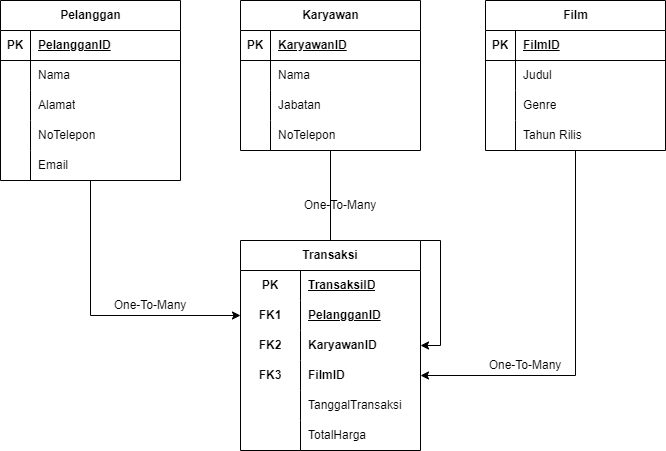

The diagram above was exported from draw.io. Its source (the exported page's mxGraphModel, read from the mxfile embedded in the PNG):
<mxGraphModel dx="1777" dy="488" grid="1" gridSize="10" guides="1" tooltips="1" connect="1" arrows="1" fold="1" page="1" pageScale="1" pageWidth="850" pageHeight="1100" math="0" shadow="0">
  <root>
    <mxCell id="0" />
    <mxCell id="1" parent="0" />
    <mxCell id="m_l7vJjkaMiTpKTLnZvt-78" style="edgeStyle=orthogonalEdgeStyle;rounded=0;orthogonalLoop=1;jettySize=auto;html=1;entryX=0;entryY=0.5;entryDx=0;entryDy=0;" edge="1" parent="1" source="m_l7vJjkaMiTpKTLnZvt-6" target="m_l7vJjkaMiTpKTLnZvt-67">
      <mxGeometry relative="1" as="geometry" />
    </mxCell>
    <mxCell id="m_l7vJjkaMiTpKTLnZvt-6" value="Pelanggan" style="shape=table;startSize=30;container=1;collapsible=1;childLayout=tableLayout;fixedRows=1;rowLines=0;fontStyle=1;align=center;resizeLast=1;html=1;" vertex="1" parent="1">
      <mxGeometry x="-60" y="210" width="180" height="180" as="geometry" />
    </mxCell>
    <mxCell id="m_l7vJjkaMiTpKTLnZvt-7" value="" style="shape=tableRow;horizontal=0;startSize=0;swimlaneHead=0;swimlaneBody=0;fillColor=none;collapsible=0;dropTarget=0;points=[[0,0.5],[1,0.5]];portConstraint=eastwest;top=0;left=0;right=0;bottom=1;" vertex="1" parent="m_l7vJjkaMiTpKTLnZvt-6">
      <mxGeometry y="30" width="180" height="30" as="geometry" />
    </mxCell>
    <mxCell id="m_l7vJjkaMiTpKTLnZvt-8" value="PK" style="shape=partialRectangle;connectable=0;fillColor=none;top=0;left=0;bottom=0;right=0;fontStyle=1;overflow=hidden;whiteSpace=wrap;html=1;" vertex="1" parent="m_l7vJjkaMiTpKTLnZvt-7">
      <mxGeometry width="30" height="30" as="geometry">
        <mxRectangle width="30" height="30" as="alternateBounds" />
      </mxGeometry>
    </mxCell>
    <mxCell id="m_l7vJjkaMiTpKTLnZvt-9" value="PelangganID" style="shape=partialRectangle;connectable=0;fillColor=none;top=0;left=0;bottom=0;right=0;align=left;spacingLeft=6;fontStyle=5;overflow=hidden;whiteSpace=wrap;html=1;" vertex="1" parent="m_l7vJjkaMiTpKTLnZvt-7">
      <mxGeometry x="30" width="150" height="30" as="geometry">
        <mxRectangle width="150" height="30" as="alternateBounds" />
      </mxGeometry>
    </mxCell>
    <mxCell id="m_l7vJjkaMiTpKTLnZvt-10" value="" style="shape=tableRow;horizontal=0;startSize=0;swimlaneHead=0;swimlaneBody=0;fillColor=none;collapsible=0;dropTarget=0;points=[[0,0.5],[1,0.5]];portConstraint=eastwest;top=0;left=0;right=0;bottom=0;" vertex="1" parent="m_l7vJjkaMiTpKTLnZvt-6">
      <mxGeometry y="60" width="180" height="30" as="geometry" />
    </mxCell>
    <mxCell id="m_l7vJjkaMiTpKTLnZvt-11" value="" style="shape=partialRectangle;connectable=0;fillColor=none;top=0;left=0;bottom=0;right=0;editable=1;overflow=hidden;whiteSpace=wrap;html=1;" vertex="1" parent="m_l7vJjkaMiTpKTLnZvt-10">
      <mxGeometry width="30" height="30" as="geometry">
        <mxRectangle width="30" height="30" as="alternateBounds" />
      </mxGeometry>
    </mxCell>
    <mxCell id="m_l7vJjkaMiTpKTLnZvt-12" value="Nama" style="shape=partialRectangle;connectable=0;fillColor=none;top=0;left=0;bottom=0;right=0;align=left;spacingLeft=6;overflow=hidden;whiteSpace=wrap;html=1;" vertex="1" parent="m_l7vJjkaMiTpKTLnZvt-10">
      <mxGeometry x="30" width="150" height="30" as="geometry">
        <mxRectangle width="150" height="30" as="alternateBounds" />
      </mxGeometry>
    </mxCell>
    <mxCell id="m_l7vJjkaMiTpKTLnZvt-13" value="" style="shape=tableRow;horizontal=0;startSize=0;swimlaneHead=0;swimlaneBody=0;fillColor=none;collapsible=0;dropTarget=0;points=[[0,0.5],[1,0.5]];portConstraint=eastwest;top=0;left=0;right=0;bottom=0;" vertex="1" parent="m_l7vJjkaMiTpKTLnZvt-6">
      <mxGeometry y="90" width="180" height="30" as="geometry" />
    </mxCell>
    <mxCell id="m_l7vJjkaMiTpKTLnZvt-14" value="" style="shape=partialRectangle;connectable=0;fillColor=none;top=0;left=0;bottom=0;right=0;editable=1;overflow=hidden;whiteSpace=wrap;html=1;" vertex="1" parent="m_l7vJjkaMiTpKTLnZvt-13">
      <mxGeometry width="30" height="30" as="geometry">
        <mxRectangle width="30" height="30" as="alternateBounds" />
      </mxGeometry>
    </mxCell>
    <mxCell id="m_l7vJjkaMiTpKTLnZvt-15" value="Alamat" style="shape=partialRectangle;connectable=0;fillColor=none;top=0;left=0;bottom=0;right=0;align=left;spacingLeft=6;overflow=hidden;whiteSpace=wrap;html=1;" vertex="1" parent="m_l7vJjkaMiTpKTLnZvt-13">
      <mxGeometry x="30" width="150" height="30" as="geometry">
        <mxRectangle width="150" height="30" as="alternateBounds" />
      </mxGeometry>
    </mxCell>
    <mxCell id="m_l7vJjkaMiTpKTLnZvt-16" value="" style="shape=tableRow;horizontal=0;startSize=0;swimlaneHead=0;swimlaneBody=0;fillColor=none;collapsible=0;dropTarget=0;points=[[0,0.5],[1,0.5]];portConstraint=eastwest;top=0;left=0;right=0;bottom=0;" vertex="1" parent="m_l7vJjkaMiTpKTLnZvt-6">
      <mxGeometry y="120" width="180" height="30" as="geometry" />
    </mxCell>
    <mxCell id="m_l7vJjkaMiTpKTLnZvt-17" value="" style="shape=partialRectangle;connectable=0;fillColor=none;top=0;left=0;bottom=0;right=0;editable=1;overflow=hidden;whiteSpace=wrap;html=1;" vertex="1" parent="m_l7vJjkaMiTpKTLnZvt-16">
      <mxGeometry width="30" height="30" as="geometry">
        <mxRectangle width="30" height="30" as="alternateBounds" />
      </mxGeometry>
    </mxCell>
    <mxCell id="m_l7vJjkaMiTpKTLnZvt-18" value="NoTelepon" style="shape=partialRectangle;connectable=0;fillColor=none;top=0;left=0;bottom=0;right=0;align=left;spacingLeft=6;overflow=hidden;whiteSpace=wrap;html=1;" vertex="1" parent="m_l7vJjkaMiTpKTLnZvt-16">
      <mxGeometry x="30" width="150" height="30" as="geometry">
        <mxRectangle width="150" height="30" as="alternateBounds" />
      </mxGeometry>
    </mxCell>
    <mxCell id="m_l7vJjkaMiTpKTLnZvt-70" style="shape=tableRow;horizontal=0;startSize=0;swimlaneHead=0;swimlaneBody=0;fillColor=none;collapsible=0;dropTarget=0;points=[[0,0.5],[1,0.5]];portConstraint=eastwest;top=0;left=0;right=0;bottom=0;" vertex="1" parent="m_l7vJjkaMiTpKTLnZvt-6">
      <mxGeometry y="150" width="180" height="30" as="geometry" />
    </mxCell>
    <mxCell id="m_l7vJjkaMiTpKTLnZvt-71" style="shape=partialRectangle;connectable=0;fillColor=none;top=0;left=0;bottom=0;right=0;editable=1;overflow=hidden;whiteSpace=wrap;html=1;" vertex="1" parent="m_l7vJjkaMiTpKTLnZvt-70">
      <mxGeometry width="30" height="30" as="geometry">
        <mxRectangle width="30" height="30" as="alternateBounds" />
      </mxGeometry>
    </mxCell>
    <mxCell id="m_l7vJjkaMiTpKTLnZvt-72" value="Email" style="shape=partialRectangle;connectable=0;fillColor=none;top=0;left=0;bottom=0;right=0;align=left;spacingLeft=6;overflow=hidden;whiteSpace=wrap;html=1;" vertex="1" parent="m_l7vJjkaMiTpKTLnZvt-70">
      <mxGeometry x="30" width="150" height="30" as="geometry">
        <mxRectangle width="150" height="30" as="alternateBounds" />
      </mxGeometry>
    </mxCell>
    <mxCell id="m_l7vJjkaMiTpKTLnZvt-80" style="edgeStyle=orthogonalEdgeStyle;rounded=0;orthogonalLoop=1;jettySize=auto;html=1;entryX=1;entryY=0.5;entryDx=0;entryDy=0;" edge="1" parent="1" source="m_l7vJjkaMiTpKTLnZvt-19" target="m_l7vJjkaMiTpKTLnZvt-52">
      <mxGeometry relative="1" as="geometry" />
    </mxCell>
    <mxCell id="m_l7vJjkaMiTpKTLnZvt-19" value="Karyawan" style="shape=table;startSize=30;container=1;collapsible=1;childLayout=tableLayout;fixedRows=1;rowLines=0;fontStyle=1;align=center;resizeLast=1;html=1;" vertex="1" parent="1">
      <mxGeometry x="180" y="210" width="180" height="150" as="geometry" />
    </mxCell>
    <mxCell id="m_l7vJjkaMiTpKTLnZvt-20" value="" style="shape=tableRow;horizontal=0;startSize=0;swimlaneHead=0;swimlaneBody=0;fillColor=none;collapsible=0;dropTarget=0;points=[[0,0.5],[1,0.5]];portConstraint=eastwest;top=0;left=0;right=0;bottom=1;" vertex="1" parent="m_l7vJjkaMiTpKTLnZvt-19">
      <mxGeometry y="30" width="180" height="30" as="geometry" />
    </mxCell>
    <mxCell id="m_l7vJjkaMiTpKTLnZvt-21" value="PK" style="shape=partialRectangle;connectable=0;fillColor=none;top=0;left=0;bottom=0;right=0;fontStyle=1;overflow=hidden;whiteSpace=wrap;html=1;" vertex="1" parent="m_l7vJjkaMiTpKTLnZvt-20">
      <mxGeometry width="30" height="30" as="geometry">
        <mxRectangle width="30" height="30" as="alternateBounds" />
      </mxGeometry>
    </mxCell>
    <mxCell id="m_l7vJjkaMiTpKTLnZvt-22" value="KaryawanID" style="shape=partialRectangle;connectable=0;fillColor=none;top=0;left=0;bottom=0;right=0;align=left;spacingLeft=6;fontStyle=5;overflow=hidden;whiteSpace=wrap;html=1;" vertex="1" parent="m_l7vJjkaMiTpKTLnZvt-20">
      <mxGeometry x="30" width="150" height="30" as="geometry">
        <mxRectangle width="150" height="30" as="alternateBounds" />
      </mxGeometry>
    </mxCell>
    <mxCell id="m_l7vJjkaMiTpKTLnZvt-23" value="" style="shape=tableRow;horizontal=0;startSize=0;swimlaneHead=0;swimlaneBody=0;fillColor=none;collapsible=0;dropTarget=0;points=[[0,0.5],[1,0.5]];portConstraint=eastwest;top=0;left=0;right=0;bottom=0;" vertex="1" parent="m_l7vJjkaMiTpKTLnZvt-19">
      <mxGeometry y="60" width="180" height="30" as="geometry" />
    </mxCell>
    <mxCell id="m_l7vJjkaMiTpKTLnZvt-24" value="" style="shape=partialRectangle;connectable=0;fillColor=none;top=0;left=0;bottom=0;right=0;editable=1;overflow=hidden;whiteSpace=wrap;html=1;" vertex="1" parent="m_l7vJjkaMiTpKTLnZvt-23">
      <mxGeometry width="30" height="30" as="geometry">
        <mxRectangle width="30" height="30" as="alternateBounds" />
      </mxGeometry>
    </mxCell>
    <mxCell id="m_l7vJjkaMiTpKTLnZvt-25" value="Nama" style="shape=partialRectangle;connectable=0;fillColor=none;top=0;left=0;bottom=0;right=0;align=left;spacingLeft=6;overflow=hidden;whiteSpace=wrap;html=1;" vertex="1" parent="m_l7vJjkaMiTpKTLnZvt-23">
      <mxGeometry x="30" width="150" height="30" as="geometry">
        <mxRectangle width="150" height="30" as="alternateBounds" />
      </mxGeometry>
    </mxCell>
    <mxCell id="m_l7vJjkaMiTpKTLnZvt-26" value="" style="shape=tableRow;horizontal=0;startSize=0;swimlaneHead=0;swimlaneBody=0;fillColor=none;collapsible=0;dropTarget=0;points=[[0,0.5],[1,0.5]];portConstraint=eastwest;top=0;left=0;right=0;bottom=0;" vertex="1" parent="m_l7vJjkaMiTpKTLnZvt-19">
      <mxGeometry y="90" width="180" height="30" as="geometry" />
    </mxCell>
    <mxCell id="m_l7vJjkaMiTpKTLnZvt-27" value="" style="shape=partialRectangle;connectable=0;fillColor=none;top=0;left=0;bottom=0;right=0;editable=1;overflow=hidden;whiteSpace=wrap;html=1;" vertex="1" parent="m_l7vJjkaMiTpKTLnZvt-26">
      <mxGeometry width="30" height="30" as="geometry">
        <mxRectangle width="30" height="30" as="alternateBounds" />
      </mxGeometry>
    </mxCell>
    <mxCell id="m_l7vJjkaMiTpKTLnZvt-28" value="Jabatan" style="shape=partialRectangle;connectable=0;fillColor=none;top=0;left=0;bottom=0;right=0;align=left;spacingLeft=6;overflow=hidden;whiteSpace=wrap;html=1;" vertex="1" parent="m_l7vJjkaMiTpKTLnZvt-26">
      <mxGeometry x="30" width="150" height="30" as="geometry">
        <mxRectangle width="150" height="30" as="alternateBounds" />
      </mxGeometry>
    </mxCell>
    <mxCell id="m_l7vJjkaMiTpKTLnZvt-29" value="" style="shape=tableRow;horizontal=0;startSize=0;swimlaneHead=0;swimlaneBody=0;fillColor=none;collapsible=0;dropTarget=0;points=[[0,0.5],[1,0.5]];portConstraint=eastwest;top=0;left=0;right=0;bottom=0;" vertex="1" parent="m_l7vJjkaMiTpKTLnZvt-19">
      <mxGeometry y="120" width="180" height="30" as="geometry" />
    </mxCell>
    <mxCell id="m_l7vJjkaMiTpKTLnZvt-30" value="" style="shape=partialRectangle;connectable=0;fillColor=none;top=0;left=0;bottom=0;right=0;editable=1;overflow=hidden;whiteSpace=wrap;html=1;" vertex="1" parent="m_l7vJjkaMiTpKTLnZvt-29">
      <mxGeometry width="30" height="30" as="geometry">
        <mxRectangle width="30" height="30" as="alternateBounds" />
      </mxGeometry>
    </mxCell>
    <mxCell id="m_l7vJjkaMiTpKTLnZvt-31" value="NoTelepon" style="shape=partialRectangle;connectable=0;fillColor=none;top=0;left=0;bottom=0;right=0;align=left;spacingLeft=6;overflow=hidden;whiteSpace=wrap;html=1;" vertex="1" parent="m_l7vJjkaMiTpKTLnZvt-29">
      <mxGeometry x="30" width="150" height="30" as="geometry">
        <mxRectangle width="150" height="30" as="alternateBounds" />
      </mxGeometry>
    </mxCell>
    <mxCell id="m_l7vJjkaMiTpKTLnZvt-79" style="edgeStyle=orthogonalEdgeStyle;rounded=0;orthogonalLoop=1;jettySize=auto;html=1;entryX=1;entryY=0.5;entryDx=0;entryDy=0;" edge="1" parent="1" source="m_l7vJjkaMiTpKTLnZvt-32" target="m_l7vJjkaMiTpKTLnZvt-55">
      <mxGeometry relative="1" as="geometry" />
    </mxCell>
    <mxCell id="m_l7vJjkaMiTpKTLnZvt-32" value="Film" style="shape=table;startSize=30;container=1;collapsible=1;childLayout=tableLayout;fixedRows=1;rowLines=0;fontStyle=1;align=center;resizeLast=1;html=1;" vertex="1" parent="1">
      <mxGeometry x="425" y="210" width="180" height="150" as="geometry" />
    </mxCell>
    <mxCell id="m_l7vJjkaMiTpKTLnZvt-33" value="" style="shape=tableRow;horizontal=0;startSize=0;swimlaneHead=0;swimlaneBody=0;fillColor=none;collapsible=0;dropTarget=0;points=[[0,0.5],[1,0.5]];portConstraint=eastwest;top=0;left=0;right=0;bottom=1;" vertex="1" parent="m_l7vJjkaMiTpKTLnZvt-32">
      <mxGeometry y="30" width="180" height="30" as="geometry" />
    </mxCell>
    <mxCell id="m_l7vJjkaMiTpKTLnZvt-34" value="PK" style="shape=partialRectangle;connectable=0;fillColor=none;top=0;left=0;bottom=0;right=0;fontStyle=1;overflow=hidden;whiteSpace=wrap;html=1;" vertex="1" parent="m_l7vJjkaMiTpKTLnZvt-33">
      <mxGeometry width="30" height="30" as="geometry">
        <mxRectangle width="30" height="30" as="alternateBounds" />
      </mxGeometry>
    </mxCell>
    <mxCell id="m_l7vJjkaMiTpKTLnZvt-35" value="FilmID" style="shape=partialRectangle;connectable=0;fillColor=none;top=0;left=0;bottom=0;right=0;align=left;spacingLeft=6;fontStyle=5;overflow=hidden;whiteSpace=wrap;html=1;" vertex="1" parent="m_l7vJjkaMiTpKTLnZvt-33">
      <mxGeometry x="30" width="150" height="30" as="geometry">
        <mxRectangle width="150" height="30" as="alternateBounds" />
      </mxGeometry>
    </mxCell>
    <mxCell id="m_l7vJjkaMiTpKTLnZvt-36" value="" style="shape=tableRow;horizontal=0;startSize=0;swimlaneHead=0;swimlaneBody=0;fillColor=none;collapsible=0;dropTarget=0;points=[[0,0.5],[1,0.5]];portConstraint=eastwest;top=0;left=0;right=0;bottom=0;" vertex="1" parent="m_l7vJjkaMiTpKTLnZvt-32">
      <mxGeometry y="60" width="180" height="30" as="geometry" />
    </mxCell>
    <mxCell id="m_l7vJjkaMiTpKTLnZvt-37" value="" style="shape=partialRectangle;connectable=0;fillColor=none;top=0;left=0;bottom=0;right=0;editable=1;overflow=hidden;whiteSpace=wrap;html=1;" vertex="1" parent="m_l7vJjkaMiTpKTLnZvt-36">
      <mxGeometry width="30" height="30" as="geometry">
        <mxRectangle width="30" height="30" as="alternateBounds" />
      </mxGeometry>
    </mxCell>
    <mxCell id="m_l7vJjkaMiTpKTLnZvt-38" value="Judul" style="shape=partialRectangle;connectable=0;fillColor=none;top=0;left=0;bottom=0;right=0;align=left;spacingLeft=6;overflow=hidden;whiteSpace=wrap;html=1;" vertex="1" parent="m_l7vJjkaMiTpKTLnZvt-36">
      <mxGeometry x="30" width="150" height="30" as="geometry">
        <mxRectangle width="150" height="30" as="alternateBounds" />
      </mxGeometry>
    </mxCell>
    <mxCell id="m_l7vJjkaMiTpKTLnZvt-39" value="" style="shape=tableRow;horizontal=0;startSize=0;swimlaneHead=0;swimlaneBody=0;fillColor=none;collapsible=0;dropTarget=0;points=[[0,0.5],[1,0.5]];portConstraint=eastwest;top=0;left=0;right=0;bottom=0;" vertex="1" parent="m_l7vJjkaMiTpKTLnZvt-32">
      <mxGeometry y="90" width="180" height="30" as="geometry" />
    </mxCell>
    <mxCell id="m_l7vJjkaMiTpKTLnZvt-40" value="" style="shape=partialRectangle;connectable=0;fillColor=none;top=0;left=0;bottom=0;right=0;editable=1;overflow=hidden;whiteSpace=wrap;html=1;" vertex="1" parent="m_l7vJjkaMiTpKTLnZvt-39">
      <mxGeometry width="30" height="30" as="geometry">
        <mxRectangle width="30" height="30" as="alternateBounds" />
      </mxGeometry>
    </mxCell>
    <mxCell id="m_l7vJjkaMiTpKTLnZvt-41" value="Genre" style="shape=partialRectangle;connectable=0;fillColor=none;top=0;left=0;bottom=0;right=0;align=left;spacingLeft=6;overflow=hidden;whiteSpace=wrap;html=1;" vertex="1" parent="m_l7vJjkaMiTpKTLnZvt-39">
      <mxGeometry x="30" width="150" height="30" as="geometry">
        <mxRectangle width="150" height="30" as="alternateBounds" />
      </mxGeometry>
    </mxCell>
    <mxCell id="m_l7vJjkaMiTpKTLnZvt-42" value="" style="shape=tableRow;horizontal=0;startSize=0;swimlaneHead=0;swimlaneBody=0;fillColor=none;collapsible=0;dropTarget=0;points=[[0,0.5],[1,0.5]];portConstraint=eastwest;top=0;left=0;right=0;bottom=0;" vertex="1" parent="m_l7vJjkaMiTpKTLnZvt-32">
      <mxGeometry y="120" width="180" height="30" as="geometry" />
    </mxCell>
    <mxCell id="m_l7vJjkaMiTpKTLnZvt-43" value="" style="shape=partialRectangle;connectable=0;fillColor=none;top=0;left=0;bottom=0;right=0;editable=1;overflow=hidden;whiteSpace=wrap;html=1;" vertex="1" parent="m_l7vJjkaMiTpKTLnZvt-42">
      <mxGeometry width="30" height="30" as="geometry">
        <mxRectangle width="30" height="30" as="alternateBounds" />
      </mxGeometry>
    </mxCell>
    <mxCell id="m_l7vJjkaMiTpKTLnZvt-44" value="Tahun Rilis" style="shape=partialRectangle;connectable=0;fillColor=none;top=0;left=0;bottom=0;right=0;align=left;spacingLeft=6;overflow=hidden;whiteSpace=wrap;html=1;" vertex="1" parent="m_l7vJjkaMiTpKTLnZvt-42">
      <mxGeometry x="30" width="150" height="30" as="geometry">
        <mxRectangle width="150" height="30" as="alternateBounds" />
      </mxGeometry>
    </mxCell>
    <mxCell id="m_l7vJjkaMiTpKTLnZvt-45" value="Transaksi" style="shape=table;startSize=30;container=1;collapsible=1;childLayout=tableLayout;fixedRows=1;rowLines=0;fontStyle=1;align=center;resizeLast=1;html=1;whiteSpace=wrap;" vertex="1" parent="1">
      <mxGeometry x="180" y="450" width="180" height="210" as="geometry" />
    </mxCell>
    <mxCell id="m_l7vJjkaMiTpKTLnZvt-46" value="" style="shape=tableRow;horizontal=0;startSize=0;swimlaneHead=0;swimlaneBody=0;fillColor=none;collapsible=0;dropTarget=0;points=[[0,0.5],[1,0.5]];portConstraint=eastwest;top=0;left=0;right=0;bottom=0;html=1;" vertex="1" parent="m_l7vJjkaMiTpKTLnZvt-45">
      <mxGeometry y="30" width="180" height="30" as="geometry" />
    </mxCell>
    <mxCell id="m_l7vJjkaMiTpKTLnZvt-47" value="PK" style="shape=partialRectangle;connectable=0;fillColor=none;top=0;left=0;bottom=0;right=0;fontStyle=1;overflow=hidden;html=1;whiteSpace=wrap;" vertex="1" parent="m_l7vJjkaMiTpKTLnZvt-46">
      <mxGeometry width="60" height="30" as="geometry">
        <mxRectangle width="60" height="30" as="alternateBounds" />
      </mxGeometry>
    </mxCell>
    <mxCell id="m_l7vJjkaMiTpKTLnZvt-48" value="TransaksiID" style="shape=partialRectangle;connectable=0;fillColor=none;top=0;left=0;bottom=0;right=0;align=left;spacingLeft=6;fontStyle=5;overflow=hidden;html=1;whiteSpace=wrap;" vertex="1" parent="m_l7vJjkaMiTpKTLnZvt-46">
      <mxGeometry x="60" width="120" height="30" as="geometry">
        <mxRectangle width="120" height="30" as="alternateBounds" />
      </mxGeometry>
    </mxCell>
    <mxCell id="m_l7vJjkaMiTpKTLnZvt-67" style="shape=tableRow;horizontal=0;startSize=0;swimlaneHead=0;swimlaneBody=0;fillColor=none;collapsible=0;dropTarget=0;points=[[0,0.5],[1,0.5]];portConstraint=eastwest;top=0;left=0;right=0;bottom=0;html=1;" vertex="1" parent="m_l7vJjkaMiTpKTLnZvt-45">
      <mxGeometry y="60" width="180" height="30" as="geometry" />
    </mxCell>
    <mxCell id="m_l7vJjkaMiTpKTLnZvt-68" value="FK1" style="shape=partialRectangle;connectable=0;fillColor=none;top=0;left=0;bottom=0;right=0;fontStyle=1;overflow=hidden;html=1;whiteSpace=wrap;" vertex="1" parent="m_l7vJjkaMiTpKTLnZvt-67">
      <mxGeometry width="60" height="30" as="geometry">
        <mxRectangle width="60" height="30" as="alternateBounds" />
      </mxGeometry>
    </mxCell>
    <mxCell id="m_l7vJjkaMiTpKTLnZvt-69" value="PelangganID" style="shape=partialRectangle;connectable=0;fillColor=none;top=0;left=0;bottom=0;right=0;align=left;spacingLeft=6;fontStyle=5;overflow=hidden;html=1;whiteSpace=wrap;" vertex="1" parent="m_l7vJjkaMiTpKTLnZvt-67">
      <mxGeometry x="60" width="120" height="30" as="geometry">
        <mxRectangle width="120" height="30" as="alternateBounds" />
      </mxGeometry>
    </mxCell>
    <mxCell id="m_l7vJjkaMiTpKTLnZvt-52" value="" style="shape=tableRow;horizontal=0;startSize=0;swimlaneHead=0;swimlaneBody=0;fillColor=none;collapsible=0;dropTarget=0;points=[[0,0.5],[1,0.5]];portConstraint=eastwest;top=0;left=0;right=0;bottom=0;html=1;" vertex="1" parent="m_l7vJjkaMiTpKTLnZvt-45">
      <mxGeometry y="90" width="180" height="30" as="geometry" />
    </mxCell>
    <mxCell id="m_l7vJjkaMiTpKTLnZvt-53" value="&lt;b&gt;FK2&lt;/b&gt;" style="shape=partialRectangle;connectable=0;fillColor=none;top=0;left=0;bottom=0;right=0;editable=1;overflow=hidden;html=1;whiteSpace=wrap;" vertex="1" parent="m_l7vJjkaMiTpKTLnZvt-52">
      <mxGeometry width="60" height="30" as="geometry">
        <mxRectangle width="60" height="30" as="alternateBounds" />
      </mxGeometry>
    </mxCell>
    <mxCell id="m_l7vJjkaMiTpKTLnZvt-54" value="&lt;b&gt;KaryawanID&lt;/b&gt;" style="shape=partialRectangle;connectable=0;fillColor=none;top=0;left=0;bottom=0;right=0;align=left;spacingLeft=6;overflow=hidden;html=1;whiteSpace=wrap;" vertex="1" parent="m_l7vJjkaMiTpKTLnZvt-52">
      <mxGeometry x="60" width="120" height="30" as="geometry">
        <mxRectangle width="120" height="30" as="alternateBounds" />
      </mxGeometry>
    </mxCell>
    <mxCell id="m_l7vJjkaMiTpKTLnZvt-55" value="" style="shape=tableRow;horizontal=0;startSize=0;swimlaneHead=0;swimlaneBody=0;fillColor=none;collapsible=0;dropTarget=0;points=[[0,0.5],[1,0.5]];portConstraint=eastwest;top=0;left=0;right=0;bottom=0;html=1;" vertex="1" parent="m_l7vJjkaMiTpKTLnZvt-45">
      <mxGeometry y="120" width="180" height="30" as="geometry" />
    </mxCell>
    <mxCell id="m_l7vJjkaMiTpKTLnZvt-56" value="&lt;b&gt;FK3&lt;/b&gt;" style="shape=partialRectangle;connectable=0;fillColor=none;top=0;left=0;bottom=0;right=0;editable=1;overflow=hidden;html=1;whiteSpace=wrap;" vertex="1" parent="m_l7vJjkaMiTpKTLnZvt-55">
      <mxGeometry width="60" height="30" as="geometry">
        <mxRectangle width="60" height="30" as="alternateBounds" />
      </mxGeometry>
    </mxCell>
    <mxCell id="m_l7vJjkaMiTpKTLnZvt-57" value="&lt;b&gt;FilmID&lt;/b&gt;" style="shape=partialRectangle;connectable=0;fillColor=none;top=0;left=0;bottom=0;right=0;align=left;spacingLeft=6;overflow=hidden;html=1;whiteSpace=wrap;" vertex="1" parent="m_l7vJjkaMiTpKTLnZvt-55">
      <mxGeometry x="60" width="120" height="30" as="geometry">
        <mxRectangle width="120" height="30" as="alternateBounds" />
      </mxGeometry>
    </mxCell>
    <mxCell id="m_l7vJjkaMiTpKTLnZvt-64" style="shape=tableRow;horizontal=0;startSize=0;swimlaneHead=0;swimlaneBody=0;fillColor=none;collapsible=0;dropTarget=0;points=[[0,0.5],[1,0.5]];portConstraint=eastwest;top=0;left=0;right=0;bottom=0;html=1;" vertex="1" parent="m_l7vJjkaMiTpKTLnZvt-45">
      <mxGeometry y="150" width="180" height="30" as="geometry" />
    </mxCell>
    <mxCell id="m_l7vJjkaMiTpKTLnZvt-65" style="shape=partialRectangle;connectable=0;fillColor=none;top=0;left=0;bottom=0;right=0;editable=1;overflow=hidden;html=1;whiteSpace=wrap;" vertex="1" parent="m_l7vJjkaMiTpKTLnZvt-64">
      <mxGeometry width="60" height="30" as="geometry">
        <mxRectangle width="60" height="30" as="alternateBounds" />
      </mxGeometry>
    </mxCell>
    <mxCell id="m_l7vJjkaMiTpKTLnZvt-66" value="TanggalTransaksi" style="shape=partialRectangle;connectable=0;fillColor=none;top=0;left=0;bottom=0;right=0;align=left;spacingLeft=6;overflow=hidden;html=1;whiteSpace=wrap;" vertex="1" parent="m_l7vJjkaMiTpKTLnZvt-64">
      <mxGeometry x="60" width="120" height="30" as="geometry">
        <mxRectangle width="120" height="30" as="alternateBounds" />
      </mxGeometry>
    </mxCell>
    <mxCell id="m_l7vJjkaMiTpKTLnZvt-61" style="shape=tableRow;horizontal=0;startSize=0;swimlaneHead=0;swimlaneBody=0;fillColor=none;collapsible=0;dropTarget=0;points=[[0,0.5],[1,0.5]];portConstraint=eastwest;top=0;left=0;right=0;bottom=0;html=1;" vertex="1" parent="m_l7vJjkaMiTpKTLnZvt-45">
      <mxGeometry y="180" width="180" height="30" as="geometry" />
    </mxCell>
    <mxCell id="m_l7vJjkaMiTpKTLnZvt-62" style="shape=partialRectangle;connectable=0;fillColor=none;top=0;left=0;bottom=0;right=0;editable=1;overflow=hidden;html=1;whiteSpace=wrap;" vertex="1" parent="m_l7vJjkaMiTpKTLnZvt-61">
      <mxGeometry width="60" height="30" as="geometry">
        <mxRectangle width="60" height="30" as="alternateBounds" />
      </mxGeometry>
    </mxCell>
    <mxCell id="m_l7vJjkaMiTpKTLnZvt-63" value="TotalHarga" style="shape=partialRectangle;connectable=0;fillColor=none;top=0;left=0;bottom=0;right=0;align=left;spacingLeft=6;overflow=hidden;html=1;whiteSpace=wrap;" vertex="1" parent="m_l7vJjkaMiTpKTLnZvt-61">
      <mxGeometry x="60" width="120" height="30" as="geometry">
        <mxRectangle width="120" height="30" as="alternateBounds" />
      </mxGeometry>
    </mxCell>
    <mxCell id="m_l7vJjkaMiTpKTLnZvt-81" value="One-To-Many" style="text;html=1;align=center;verticalAlign=middle;whiteSpace=wrap;rounded=0;" vertex="1" parent="1">
      <mxGeometry x="50" y="500" width="80" height="30" as="geometry" />
    </mxCell>
    <mxCell id="m_l7vJjkaMiTpKTLnZvt-82" value="One-To-Many" style="text;html=1;align=center;verticalAlign=middle;whiteSpace=wrap;rounded=0;" vertex="1" parent="1">
      <mxGeometry x="240" y="400" width="80" height="30" as="geometry" />
    </mxCell>
    <mxCell id="m_l7vJjkaMiTpKTLnZvt-83" value="One-To-Many" style="text;html=1;align=center;verticalAlign=middle;whiteSpace=wrap;rounded=0;" vertex="1" parent="1">
      <mxGeometry x="425" y="560" width="80" height="30" as="geometry" />
    </mxCell>
  </root>
</mxGraphModel>